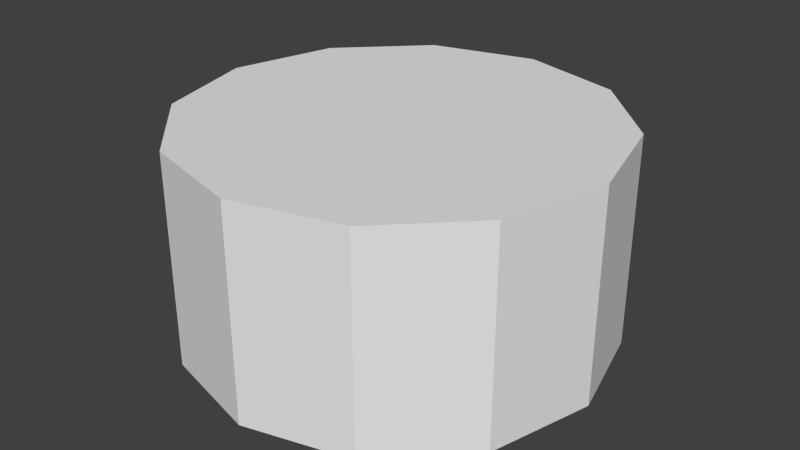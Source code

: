 # Source: Ball.blend  (saved by Blender 2.61.0; exported with 4.5.12 LTS)
import bpy
from mathutils import Matrix  # noqa: F401  (used for matrix-valued properties, if any)

bpy.ops.wm.read_factory_settings(use_empty=True)
scene = bpy.context.scene
scene.name = 'Scene'

# ---- collections
col_collection_1 = bpy.data.collections.new('Collection 1'); scene.collection.children.link(col_collection_1)

# ---- world
world_world = bpy.data.worlds.new('World'); scene.world = world_world
world_world.color = (0.05088, 0.05088, 0.05088)
world_world.use_sun_shadow = False
world_world.sun_shadow_jitter_overblur = 0.0
world_world.cycles.sampling_method = 'MANUAL'
world_world.cycles.sample_map_resolution = 256

# ---- meshes
me_cylinder = bpy.data.meshes.new('Cylinder')
me_cylinder.from_pydata([(0.0, 0.5, 0.002137), (0.25, 0.433, 0.002137), (0.433, 0.25, 0.002137), (0.5, -2.186e-08, 0.002137), (0.433, -0.25, 0.002137), (0.25, -0.433, 0.002137), (7.55e-08, -0.5, 0.002137), (-0.25, -0.433, 0.002137), (-0.433, -0.25, 0.002137), (-0.5, -2.325e-07, 0.002137), (-0.433, 0.25, 0.002137), (-0.25, 0.433, 0.002137), (-3.894e-07, 0.5, 0.5021), (0.25, 0.433, 0.5021), (0.433, 0.25, 0.5021), (0.5, 5.464e-07, 0.5021), (0.433, -0.25, 0.5021), (0.25, -0.433, 0.5021), (4.649e-07, -0.5, 0.5021), (-0.25, -0.433, 0.5021), (-0.433, -0.25, 0.5021), (-0.5, -6.219e-07, 0.5021), (-0.433, 0.25, 0.5021), (-0.25, 0.433, 0.5021), (0.0, 0.0, 0.002137), (0.0, 0.0, 0.5021)], [], [(24, 0, 1), (25, 13, 12), (24, 1, 2), (25, 14, 13), (24, 2, 3), (25, 15, 14), (24, 3, 4), (25, 16, 15), (24, 4, 5), (25, 17, 16), (24, 5, 6), (25, 18, 17), (24, 6, 7), (25, 19, 18), (24, 7, 8), (25, 20, 19), (24, 8, 9), (25, 21, 20), (24, 9, 10), (25, 22, 21), (24, 10, 11), (25, 23, 22), (11, 0, 24), (25, 12, 23), (0, 12, 13, 1), (1, 13, 14, 2), (2, 14, 15, 3), (3, 15, 16, 4), (4, 16, 17, 5), (5, 17, 18, 6), (6, 18, 19, 7), (7, 19, 20, 8), (8, 20, 21, 9), (9, 21, 22, 10), (10, 22, 23, 11), (12, 0, 11, 23)])
me_cylinder.use_remesh_preserve_volume = False
me_cylinder.use_remesh_preserve_attributes = False
me_cylinder.use_mirror_vertex_groups = False
me_cylinder.update()

# ---- objects
ob_cylinder = bpy.data.objects.new('Cylinder', me_cylinder)

# ---- transforms, parenting, visibility, modifiers, constraints
ob_cylinder.location = (0.0, 0.0, 0.0)
ob_cylinder.lineart.crease_threshold = 0.0

# ---- collection membership
col_collection_1.objects.link(ob_cylinder)

# ---- scene / render settings (as saved in the file)
scene.frame_start = 1; scene.frame_end = 250; scene.frame_set(0)
scene.render.engine = 'BLENDER_EEVEE_NEXT'
scene.render.image_settings.color_mode = 'RGB'
scene.render.image_settings.compression = 90
scene.render.resolution_percentage = 50
scene.render.dither_intensity = 0.0
scene.render.bake_margin = 2
scene.render.bake_bias = 0.0
scene.cycles.use_denoising = False
scene.cycles.samples = 10
scene.cycles.sampling_pattern = 'TABULATED_SOBOL'
scene.cycles.light_sampling_threshold = 0.0
scene.cycles.use_adaptive_sampling = False
scene.cycles.use_light_tree = False
scene.cycles.blur_glossy = 0.0
scene.cycles.volume_bounces = 1
scene.cycles.pixel_filter_type = 'GAUSSIAN'
scene.cycles.sample_clamp_indirect = 0.0
scene.view_settings.view_transform = 'Standard'
bpy.context.view_layer.update()

# ---- added for rendering (the .blend has no active camera and no usable light): camera, sun
cam_auto = bpy.data.cameras.new('AutoCamera')
cam_auto.lens = 50.0
cam_auto.sensor_width = 36.0
cam_auto.clip_end = 1000.0
ob_auto_camera = bpy.data.objects.new('AutoCamera', cam_auto)
scene.collection.objects.link(ob_auto_camera)
ob_auto_camera.location = (1.38784, -1.6654, 1.36241)
ob_auto_camera.rotation_euler = (1.09748, -7.21219e-08, 0.694738)
scene.camera = ob_auto_camera
light_auto_sun = bpy.data.lights.new('AutoSun', 'SUN')
light_auto_sun.energy = 3.0
light_auto_sun.angle = 0.0523599
ob_auto_sun = bpy.data.objects.new('AutoSun', light_auto_sun)
scene.collection.objects.link(ob_auto_sun)
ob_auto_sun.rotation_euler = (0.872665, 0.174533, 0.523599)
bpy.context.view_layer.update()
